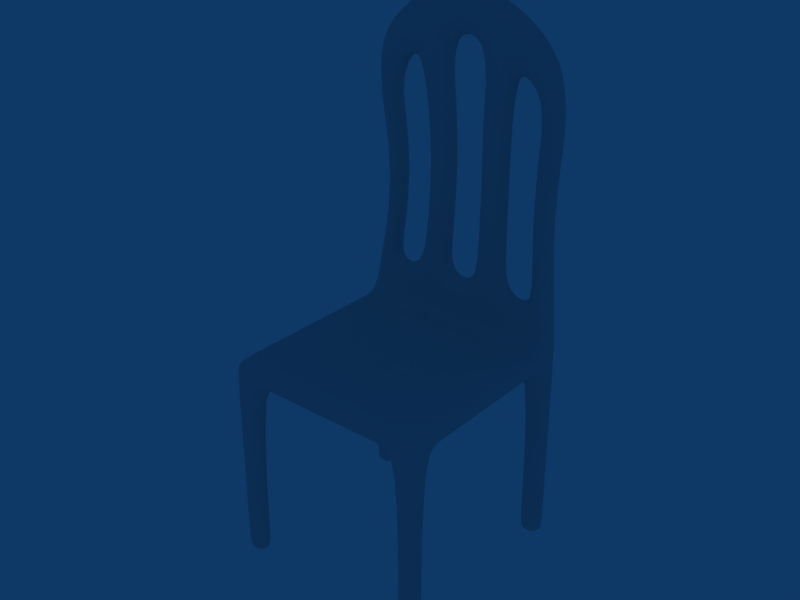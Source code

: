 # Source: chair.blend  (saved by Blender 2.49.2; exported with 4.5.12 LTS)
import bpy
from mathutils import Matrix  # noqa: F401  (used for matrix-valued properties, if any)

bpy.ops.wm.read_factory_settings(use_empty=True)
scene = bpy.context.scene
scene.name = 'Scene'

# ---- collections
col_collection_1 = bpy.data.collections.new('Collection 1'); scene.collection.children.link(col_collection_1)

# ---- materials (node trees are filled in below, after node groups)
mat_material = bpy.data.materials.new('Material')
mat_material.alpha_threshold = 0.0
mat_material.roughness = 0.5
mat_material.line_color = (0.0, 0.0, 0.0, 1.0)

# ---- material node trees

# ---- world
world_world = bpy.data.worlds.new('World'); scene.world = world_world
world_world.color = (0.05656, 0.2208, 0.4)
world_world.use_sun_shadow = False
world_world.sun_shadow_jitter_overblur = 0.0
world_world.cycles.sampling_method = 'MANUAL'
world_world.cycles.sample_map_resolution = 256

# ---- meshes
me_cube = bpy.data.meshes.new('Cube')
me_cube.from_pydata([(1.01, 1.0, 1.806), (1.01, -1.0, 1.806), (-0.99, -1.0, 1.806), (-0.99, 1.0, 1.806), (1.005, 1.003, 2.007), (1.01, -1.0, 2.007), (-0.99, -1.0, 2.007), (-0.9855, 1.003, 2.007), (0.79, 1.0, 1.806), (0.79, -1.0, 1.806), (0.7876, 1.002, 2.007), (0.79, -1.0, 2.007), (-0.7764, 1.0, 1.806), (-0.7764, -1.0, 1.806), (-0.774, 1.002, 2.007), (-0.7764, -1.0, 2.007), (1.01, -0.82, 1.806), (-0.99, -0.82, 1.806), (1.01, -0.82, 2.007), (-0.99, -0.82, 2.007), (0.79, -0.82, 1.806), (0.79, -0.82, 2.007), (-0.7764, -0.82, 1.806), (-0.7764, -0.82, 2.007), (1.01, 0.8089, 1.806), (-0.99, 0.8089, 1.806), (1.005, 0.8116, 2.007), (-0.9855, 0.8116, 2.007), (0.79, 0.8089, 1.806), (0.7876, 0.8107, 2.007), (-0.7764, 0.8089, 1.806), (-0.774, 0.8108, 2.007), (0.79, -0.82, 0.01054), (1.01, -0.82, 0.01054), (0.79, -1.0, 0.01054), (1.01, -1.0, 0.01054), (-0.7764, -0.82, 0.00622), (-0.99, -0.82, 0.00622), (-0.7764, -1.0, 0.00622), (-0.99, -1.0, 0.00622), (-0.7764, 0.8089, 0.00078), (-0.99, 0.8089, 0.00078), (-0.7764, 1.0, 0.00078), (-0.99, 1.0, 0.00078), (0.79, 0.8089, 0.008284), (1.01, 0.8089, 0.008284), (0.79, 1.0, 0.008284), (1.01, 1.0, 0.008284), (-0.7683, 0.8089, 4.651), (0.7836, 0.8089, 4.651), (-0.8883, 0.8089, 4.396), (0.9083, 0.8089, 4.393), (-0.7683, 1.0, 4.651), (0.7836, 1.0, 4.651), (-0.8883, 1.0, 4.396), (0.9083, 1.0, 4.393), (0.6375, 1.0, 1.806), (0.1634, 1.0, 1.806), (-0.1499, 1.0, 1.806), (-0.624, 1.0, 1.806), (0.6247, -1.0, 1.806), (0.1634, -1.0, 1.806), (-0.1499, -1.0, 1.806), (-0.589, -1.0, 1.806), (0.6374, 1.0, 2.007), (0.1634, 1.0, 2.007), (-0.1499, 1.0, 2.007), (-0.6238, 1.0, 2.007), (0.6247, -1.0, 2.007), (0.1634, -1.0, 2.007), (-0.1499, -1.0, 2.007), (-0.589, -1.0, 2.007), (0.6247, -0.82, 1.806), (0.1634, -0.82, 1.805), (-0.1499, -0.82, 1.805), (-0.589, -0.82, 1.806), (0.6247, -0.82, 2.007), (0.1634, -0.82, 2.006), (-0.1499, -0.82, 2.006), (-0.589, -0.82, 2.007), (0.6375, 0.8089, 1.806), (0.1634, 0.8089, 1.805), (-0.1499, 0.8089, 1.805), (-0.624, 0.8089, 1.806), (0.6374, 0.809, 2.007), (0.1634, 0.8089, 2.006), (-0.1499, 0.8089, 2.006), (-0.6238, 0.8091, 2.007), (-0.4631, 0.8089, 4.875), (-0.1499, 0.8089, 4.983), (0.1634, 0.8089, 4.983), (0.4767, 0.8089, 4.875), (-0.4631, 1.0, 4.875), (-0.1499, 1.0, 4.983), (0.1634, 1.0, 4.983), (0.4767, 1.0, 4.875), (-0.7443, 0.8327, 4.082), (-0.9436, 0.8359, 3.972), (0.775, 0.8327, 4.174), (0.9633, 0.8359, 3.969), (-0.9436, 1.027, 3.972), (0.9633, 1.027, 3.969), (-0.7443, 1.024, 4.082), (0.775, 1.024, 4.174), (-0.4963, 0.8244, 4.441), (-0.1805, 0.8222, 4.567), (0.2169, 0.8222, 4.59), (0.4984, 0.8244, 4.401), (0.4984, 1.016, 4.401), (0.2169, 1.013, 4.59), (-0.1805, 1.013, 4.567), (-0.4963, 1.016, 4.441), (-0.7464, 0.8311, 2.329), (-0.9492, 0.8326, 2.312), (0.7601, 0.831, 2.329), (0.9688, 0.8327, 2.311), (-0.9492, 1.024, 2.312), (0.9688, 1.024, 2.311), (-0.7464, 1.022, 2.329), (0.7601, 1.022, 2.329), (-0.4495, 0.8258, 2.356), (-0.1463, 0.8222, 2.369), (0.1599, 0.8222, 2.369), (0.4631, 0.8258, 2.356), (0.4631, 1.017, 2.356), (0.1599, 1.013, 2.369), (-0.1463, 1.013, 2.369), (-0.4495, 1.017, 2.356), (0.1504, 0.8572, 3.949), (0.1449, 0.8774, 3.554), (0.1449, 0.8774, 3.159), (0.1504, 0.8572, 2.764), (0.4364, 0.8585, 3.878), (0.421, 0.8774, 3.497), (0.421, 0.8774, 3.117), (0.4364, 0.8585, 2.736), (0.4364, 1.05, 3.878), (0.421, 1.068, 3.497), (0.421, 1.068, 3.117), (0.4364, 1.05, 2.736), (0.1504, 1.048, 3.949), (0.1449, 1.068, 3.554), (0.1449, 1.068, 3.159), (0.1504, 1.048, 2.764), (-0.4227, 0.8585, 3.878), (-0.4073, 0.8774, 3.497), (-0.4073, 0.8774, 3.117), (-0.4227, 0.8585, 2.736), (-0.1367, 0.8572, 3.949), (-0.1312, 0.8774, 3.554), (-0.1312, 0.8774, 3.159), (-0.1367, 0.8572, 2.764), (-0.1367, 1.048, 3.949), (-0.1312, 1.068, 3.554), (-0.1312, 1.068, 3.159), (-0.1367, 1.048, 2.764), (-0.4227, 1.05, 3.878), (-0.4073, 1.068, 3.497), (-0.4073, 1.068, 3.117), (-0.4227, 1.05, 2.736), (-0.7057, 0.8609, 3.732), (-0.6834, 0.8774, 3.381), (-0.6834, 0.8774, 3.03), (-0.7057, 0.8609, 2.679), (-0.8975, 0.8624, 3.64), (-0.8716, 0.8774, 3.308), (-0.8716, 0.8774, 2.976), (-0.8975, 0.8624, 2.644), (-0.8975, 1.054, 3.64), (-0.8716, 1.068, 3.308), (-0.8716, 1.068, 2.976), (-0.8975, 1.054, 2.644), (-0.7057, 1.052, 3.732), (-0.6834, 1.068, 3.381), (-0.6834, 1.068, 3.03), (-0.7057, 1.052, 2.679), (0.7195, 0.8609, 3.732), (0.6971, 0.8774, 3.381), (0.6971, 0.8774, 3.03), (0.7195, 0.8609, 2.679), (0.917, 0.8625, 3.638), (0.891, 0.8774, 3.306), (0.891, 0.8774, 2.974), (0.917, 0.8625, 2.643), (0.917, 1.054, 3.638), (0.891, 1.068, 3.306), (0.891, 1.068, 2.974), (0.917, 1.054, 2.643), (0.7195, 1.052, 3.732), (0.6971, 1.068, 3.381), (0.6971, 1.068, 3.03), (0.7195, 1.052, 2.679), (1.01, -0.6654, 1.806), (1.01, -0.1684, 1.806), (1.01, 0.1573, 1.806), (1.01, 0.6486, 1.806), (-0.99, -0.6654, 1.806), (-0.99, -0.1684, 1.806), (-0.99, 0.1573, 1.806), (-0.99, 0.6486, 1.806), (1.009, -0.6649, 2.007), (1.008, -0.1673, 2.007), (1.007, 0.159, 2.007), (1.006, 0.6508, 2.007), (-0.9891, -0.6649, 2.007), (-0.9882, -0.1674, 2.007), (-0.9873, 0.159, 2.007), (-0.9864, 0.6508, 2.007), (0.79, -0.6654, 1.806), (0.79, -0.1684, 1.803), (0.79, 0.1573, 1.803), (0.79, 0.6486, 1.806), (0.7895, -0.665, 2.007), (0.789, -0.1677, 2.005), (0.7885, 0.1584, 2.005), (0.7881, 0.6501, 2.007), (-0.7764, -0.6654, 1.806), (-0.7764, -0.1684, 1.803), (-0.7764, 0.1573, 1.803), (-0.7764, 0.6486, 1.806), (-0.7759, -0.665, 2.007), (-0.7755, -0.1677, 2.005), (-0.775, 0.1585, 2.005), (-0.7745, 0.6501, 2.007), (-0.589, -0.6654, 1.805), (-0.4631, -0.1684, 1.745), (-0.4631, 0.1573, 1.745), (-0.5636, 0.6486, 1.799), (-0.1499, -0.6654, 1.786), (-0.1499, -0.1684, 1.698), (-0.1499, 0.1573, 1.698), (-0.1499, 0.6486, 1.785), (0.1634, -0.6654, 1.786), (0.1634, -0.1684, 1.698), (0.1634, 0.1573, 1.698), (0.1634, 0.6486, 1.785), (0.6247, -0.6654, 1.806), (0.4767, -0.1684, 1.745), (0.4767, 0.1573, 1.745), (0.5772, 0.6486, 1.799), (-0.5889, -0.6654, 2.007), (-0.4631, -0.1684, 1.947), (-0.4631, 0.1574, 1.947), (-0.5635, 0.6487, 2.001), (-0.1499, -0.6654, 1.987), (-0.1499, -0.1684, 1.899), (-0.1499, 0.1573, 1.899), (-0.1499, 0.6486, 1.986), (0.1634, -0.6654, 1.987), (0.1634, -0.1684, 1.899), (0.1634, 0.1573, 1.899), (0.1634, 0.6486, 1.986), (0.6247, -0.6654, 2.007), (0.4767, -0.1684, 1.947), (0.4766, 0.1574, 1.947), (0.5771, 0.6487, 2.001), (-0.7764, -0.82, 0.0692), (-0.99, -0.82, 0.0692), (-0.7764, -1.0, 0.0692), (-0.99, -1.0, 0.0692), (1.01, -0.82, 0.08234), (0.79, -0.82, 0.08234), (0.79, -1.0, 0.08234), (1.01, -1.0, 0.08234), (-0.99, 0.8089, 0.07297), (-0.7764, 0.8089, 0.07297), (-0.7764, 1.0, 0.07297), (-0.99, 1.0, 0.07297), (0.79, 0.8089, 0.08018), (1.01, 0.8089, 0.08018), (0.79, 1.0, 0.08018), (1.01, 1.0, 0.08018)], [], [(5, 11, 9, 1), (0, 8, 10, 4), (15, 6, 2, 13), (12, 3, 7, 14), (18, 5, 1, 16), (6, 19, 17, 2), (21, 11, 5, 18), (19, 6, 15, 23), (24, 0, 4, 26), (27, 7, 3, 25), (34, 32, 33, 35), (39, 37, 36, 38), (41, 43, 42, 40), (44, 46, 47, 45), (53, 49, 51, 55), (54, 50, 48, 52), (11, 68, 60, 9), (68, 69, 61, 60), (69, 70, 62, 61), (70, 71, 63, 62), (71, 15, 13, 63), (8, 56, 64, 10), (56, 57, 65, 64), (57, 58, 66, 65), (58, 59, 67, 66), (59, 12, 14, 67), (22, 75, 63, 13), (75, 74, 62, 63), (74, 73, 61, 62), (73, 72, 60, 61), (72, 20, 9, 60), (15, 71, 79, 23), (71, 70, 78, 79), (70, 69, 77, 78), (69, 68, 76, 77), (68, 11, 21, 76), (12, 59, 83, 30), (59, 58, 82, 83), (58, 57, 81, 82), (57, 56, 80, 81), (56, 8, 28, 80), (48, 88, 92, 52), (88, 89, 93, 92), (89, 90, 94, 93), (90, 91, 95, 94), (91, 49, 53, 95), (96, 48, 50, 97), (99, 51, 49, 98), (97, 50, 54, 100), (101, 55, 51, 99), (100, 54, 52, 102), (103, 53, 55, 101), (104, 88, 48, 96), (105, 89, 88, 104), (106, 90, 89, 105), (107, 91, 90, 106), (98, 49, 91, 107), (108, 95, 53, 103), (109, 94, 95, 108), (110, 93, 94, 109), (111, 92, 93, 110), (102, 52, 92, 111), (31, 112, 113, 27), (26, 115, 114, 29), (27, 113, 116, 7), (4, 117, 115, 26), (7, 116, 118, 14), (10, 119, 117, 4), (87, 120, 112, 31), (86, 121, 120, 87), (85, 122, 121, 86), (84, 123, 122, 85), (29, 114, 123, 84), (64, 124, 119, 10), (65, 125, 124, 64), (66, 126, 125, 65), (67, 127, 126, 66), (14, 118, 127, 67), (104, 96, 102, 111), (120, 127, 118, 112), (121, 122, 125, 126), (123, 114, 119, 124), (105, 110, 109, 106), (107, 108, 103, 98), (123, 135, 131, 122), (135, 134, 130, 131), (134, 133, 129, 130), (133, 132, 128, 129), (132, 107, 106, 128), (125, 143, 139, 124), (143, 142, 138, 139), (142, 141, 137, 138), (141, 140, 136, 137), (140, 109, 108, 136), (107, 132, 136, 108), (132, 133, 137, 136), (133, 134, 138, 137), (134, 135, 139, 138), (135, 123, 124, 139), (122, 131, 143, 125), (131, 130, 142, 143), (130, 129, 141, 142), (129, 128, 140, 141), (128, 106, 109, 140), (121, 151, 147, 120), (151, 150, 146, 147), (150, 149, 145, 146), (149, 148, 144, 145), (148, 105, 104, 144), (127, 159, 155, 126), (159, 158, 154, 155), (158, 157, 153, 154), (157, 156, 152, 153), (156, 111, 110, 152), (105, 148, 152, 110), (148, 149, 153, 152), (149, 150, 154, 153), (150, 151, 155, 154), (151, 121, 126, 155), (111, 156, 144, 104), (156, 157, 145, 144), (157, 158, 146, 145), (158, 159, 147, 146), (159, 127, 120, 147), (112, 163, 167, 113), (163, 162, 166, 167), (162, 161, 165, 166), (161, 160, 164, 165), (160, 96, 97, 164), (113, 167, 171, 116), (167, 166, 170, 171), (166, 165, 169, 170), (165, 164, 168, 169), (164, 97, 100, 168), (116, 171, 175, 118), (171, 170, 174, 175), (170, 169, 173, 174), (169, 168, 172, 173), (168, 100, 102, 172), (118, 175, 163, 112), (175, 174, 162, 163), (174, 173, 161, 162), (173, 172, 160, 161), (172, 102, 96, 160), (115, 183, 179, 114), (183, 182, 178, 179), (182, 181, 177, 178), (181, 180, 176, 177), (180, 99, 98, 176), (117, 187, 183, 115), (187, 186, 182, 183), (186, 185, 181, 182), (185, 184, 180, 181), (184, 101, 99, 180), (119, 191, 187, 117), (191, 190, 186, 187), (190, 189, 185, 186), (189, 188, 184, 185), (188, 103, 101, 184), (114, 179, 191, 119), (179, 178, 190, 191), (178, 177, 189, 190), (177, 176, 188, 189), (176, 98, 103, 188), (26, 203, 195, 24), (203, 202, 194, 195), (202, 201, 193, 194), (201, 200, 192, 193), (200, 18, 16, 192), (19, 204, 196, 17), (204, 205, 197, 196), (205, 206, 198, 197), (206, 207, 199, 198), (207, 27, 25, 199), (20, 208, 192, 16), (208, 209, 193, 192), (209, 210, 194, 193), (210, 211, 195, 194), (211, 28, 24, 195), (29, 215, 203, 26), (215, 214, 202, 203), (214, 213, 201, 202), (213, 212, 200, 201), (212, 21, 18, 200), (17, 196, 216, 22), (196, 197, 217, 216), (197, 198, 218, 217), (198, 199, 219, 218), (199, 25, 30, 219), (27, 207, 223, 31), (207, 206, 222, 223), (206, 205, 221, 222), (205, 204, 220, 221), (204, 19, 23, 220), (83, 227, 219, 30), (227, 226, 218, 219), (226, 225, 217, 218), (225, 224, 216, 217), (224, 75, 22, 216), (82, 231, 227, 83), (231, 230, 226, 227), (230, 229, 225, 226), (229, 228, 224, 225), (228, 74, 75, 224), (81, 235, 231, 82), (235, 234, 230, 231), (234, 233, 229, 230), (233, 232, 228, 229), (232, 73, 74, 228), (80, 239, 235, 81), (239, 238, 234, 235), (238, 237, 233, 234), (237, 236, 232, 233), (236, 72, 73, 232), (28, 211, 239, 80), (211, 210, 238, 239), (210, 209, 237, 238), (209, 208, 236, 237), (208, 20, 72, 236), (79, 240, 220, 23), (240, 241, 221, 220), (241, 242, 222, 221), (242, 243, 223, 222), (243, 87, 31, 223), (78, 244, 240, 79), (244, 245, 241, 240), (245, 246, 242, 241), (246, 247, 243, 242), (247, 86, 87, 243), (77, 248, 244, 78), (248, 249, 245, 244), (249, 250, 246, 245), (250, 251, 247, 246), (251, 85, 86, 247), (76, 252, 248, 77), (252, 253, 249, 248), (253, 254, 250, 249), (254, 255, 251, 250), (255, 84, 85, 251), (21, 212, 252, 76), (212, 213, 253, 252), (213, 214, 254, 253), (214, 215, 255, 254), (215, 29, 84, 255), (22, 256, 257, 17), (256, 36, 37, 257), (13, 258, 256, 22), (258, 38, 36, 256), (17, 257, 259, 2), (257, 37, 39, 259), (2, 259, 258, 13), (259, 39, 38, 258), (16, 260, 261, 20), (260, 33, 32, 261), (20, 261, 262, 9), (261, 32, 34, 262), (1, 263, 260, 16), (263, 35, 33, 260), (9, 262, 263, 1), (262, 34, 35, 263), (25, 264, 265, 30), (264, 41, 40, 265), (30, 265, 266, 12), (265, 40, 42, 266), (3, 267, 264, 25), (267, 43, 41, 264), (12, 266, 267, 3), (266, 42, 43, 267), (28, 268, 269, 24), (268, 44, 45, 269), (8, 270, 268, 28), (270, 46, 44, 268), (271, 0, 24, 269), (269, 45, 47, 271), (0, 271, 270, 8), (271, 47, 46, 270)])
me_cube.polygons.foreach_set('use_smooth', [True] * 276)
me_cube.materials.append(mat_material)
me_cube.use_remesh_preserve_volume = False
me_cube.use_remesh_preserve_attributes = False
me_cube.use_mirror_vertex_groups = False
me_cube.update()

# ---- objects
ob_cube = bpy.data.objects.new('Cube', me_cube)

# ---- transforms, parenting, visibility, modifiers, constraints
ob_cube.location = (0.0, 0.0, 0.0)
ob_cube.lock_rotations_4d = False
ob_cube.empty_display_type = 'ARROWS'
ob_cube.color = (0.0, 0.0, 0.0, 1.0)
ob_cube.lineart.crease_threshold = 0.0
_m = ob_cube.modifiers.new('Subsurf', 'SUBSURF')
_m.uv_smooth = 'PRESERVE_CORNERS'
_m.quality = 2
_m.levels = 2
_m.show_only_control_edges = False

# ---- collection membership
col_collection_1.objects.link(ob_cube)

# ---- scene / render settings (as saved in the file)
scene.frame_start = 1; scene.frame_end = 250; scene.frame_set(1)
scene.render.engine = 'BLENDER_EEVEE_NEXT'
scene.render.image_settings.file_format = 'JPEG'
scene.render.image_settings.color_mode = 'RGB'
scene.render.image_settings.compression = 90
scene.render.resolution_x = 800
scene.render.resolution_y = 600
scene.render.pixel_aspect_x = 100.0
scene.render.pixel_aspect_y = 100.0
scene.render.fps = 25
scene.render.dither_intensity = 0.0
scene.render.use_compositing = False
scene.render.use_sequencer = False
scene.render.bake_margin = 2
scene.render.bake_bias = 0.0
scene.render.use_stamp_time = False
scene.render.use_stamp_date = False
scene.render.use_stamp_frame = False
scene.render.use_stamp_camera = False
scene.render.use_stamp_scene = False
scene.render.use_stamp_filename = False
scene.render.use_stamp_render_time = False
scene.render.stamp_font_size = 0
scene.cycles.use_denoising = False
scene.cycles.samples = 10
scene.cycles.sampling_pattern = 'TABULATED_SOBOL'
scene.cycles.light_sampling_threshold = 0.0
scene.cycles.use_adaptive_sampling = False
scene.cycles.use_light_tree = False
scene.cycles.blur_glossy = 0.0
scene.cycles.volume_bounces = 1
scene.cycles.pixel_filter_type = 'GAUSSIAN'
scene.cycles.sample_clamp_indirect = 0.0
scene.view_settings.view_transform = 'Raw'
bpy.context.view_layer.update()

# ---- added for rendering (the .blend has no active camera): camera
cam_auto = bpy.data.cameras.new('AutoCamera')
cam_auto.lens = 50.0
cam_auto.sensor_width = 36.0
cam_auto.clip_end = 1000.0
ob_auto_camera = bpy.data.objects.new('AutoCamera', cam_auto)
scene.collection.objects.link(ob_auto_camera)
ob_auto_camera.location = (5.33342, -6.35389, 6.75082)
ob_auto_camera.rotation_euler = (1.09748, -7.21219e-08, 0.694738)
scene.camera = ob_auto_camera
bpy.context.view_layer.update()
